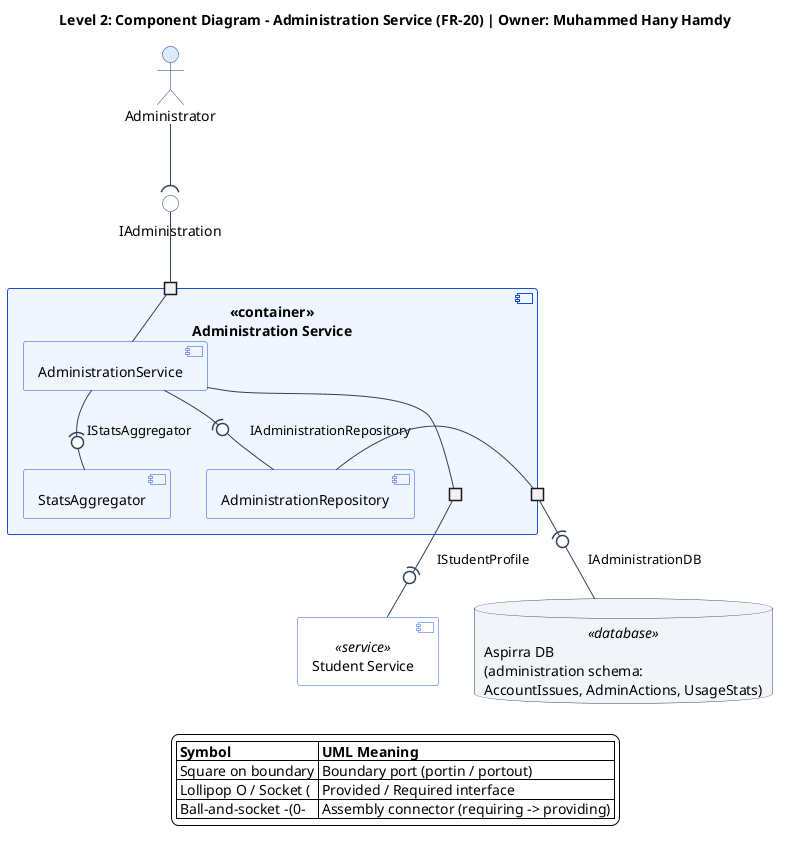

The diagram above was rendered by PlantUML. Its source (embedded in the PNG):
@startuml administration-service-component-diagram
top to bottom direction
skinparam componentStyle uml2
skinparam shadowing false
skinparam defaultFontName Segoe UI
skinparam backgroundColor #FFFFFF
skinparam ArrowColor #334155
skinparam nodesep 35
skinparam ranksep 45
skinparam port {
  BackgroundColor #FFFFFF
  BorderColor #1E3A8A
}
skinparam actor {
  BackgroundColor #DBEAFE
  BorderColor #1E3A8A
}
skinparam component {
  BackgroundColor #EFF6FF
  BorderColor #1D4ED8
  BackgroundColor<<service>> #FFFFFF
  BorderColor<<service>> #2563EB
}
skinparam interface {
  BackgroundColor #FFFFFF
  BorderColor #1E3A8A
}
skinparam database {
  BackgroundColor #F1F5F9
  BorderColor #334155
}

title Level 2: Component Diagram - Administration Service (FR-20) | Owner: Muhammed Hany Hamdy

actor "Administrator" as admin
interface "IAdministration" as p_iadmin

component "<<container>>\nAdministration Service" as adminContainer {
  portin " " as port_in
  portout " " as port_student
  portout " " as port_db

  component "AdministrationService" as svc
  component "StatsAggregator" as stats
  component "AdministrationRepository" as repo

  port_in -- svc
  svc -(0- stats : IStatsAggregator
  svc -(0- repo : IAdministrationRepository

  svc -- port_student
  repo -- port_db
}

component "Student Service" as studentSvc <<service>>
database "Aspirra DB\n(administration schema:\nAccountIssues, AdminActions, UsageStats)" as db <<database>>

admin --( p_iadmin
p_iadmin -- port_in

port_student -(0- studentSvc : IStudentProfile
port_db -(0- db : IAdministrationDB

legend bottom
  |= Symbol |= UML Meaning |
  | Square on boundary | Boundary port (portin / portout) |
  | Lollipop O / Socket ( | Provided / Required interface |
  | Ball-and-socket -(0- | Assembly connector (requiring -> providing) |
endlegend
@enduml